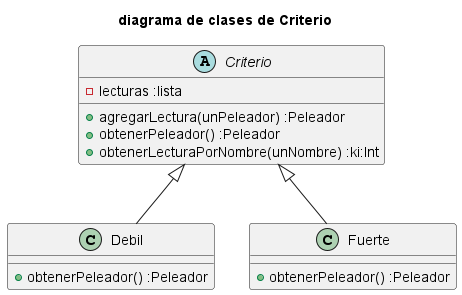

The diagram above was rendered by PlantUML. Its source (embedded in the PNG):
@startuml diagrama de clases de Criterio

title diagrama de clases de Criterio

abstract Criterio {
    - lecturas :lista 
    + agregarLectura(unPeleador) :Peleador
    + obtenerPeleador() :Peleador
    + obtenerLecturaPorNombre(unNombre) :ki:Int
}

class Debil{
    + obtenerPeleador() :Peleador
}
class Fuerte{
    + obtenerPeleador() :Peleador
}


Criterio <|-- Debil
Criterio <|-- Fuerte
@enduml